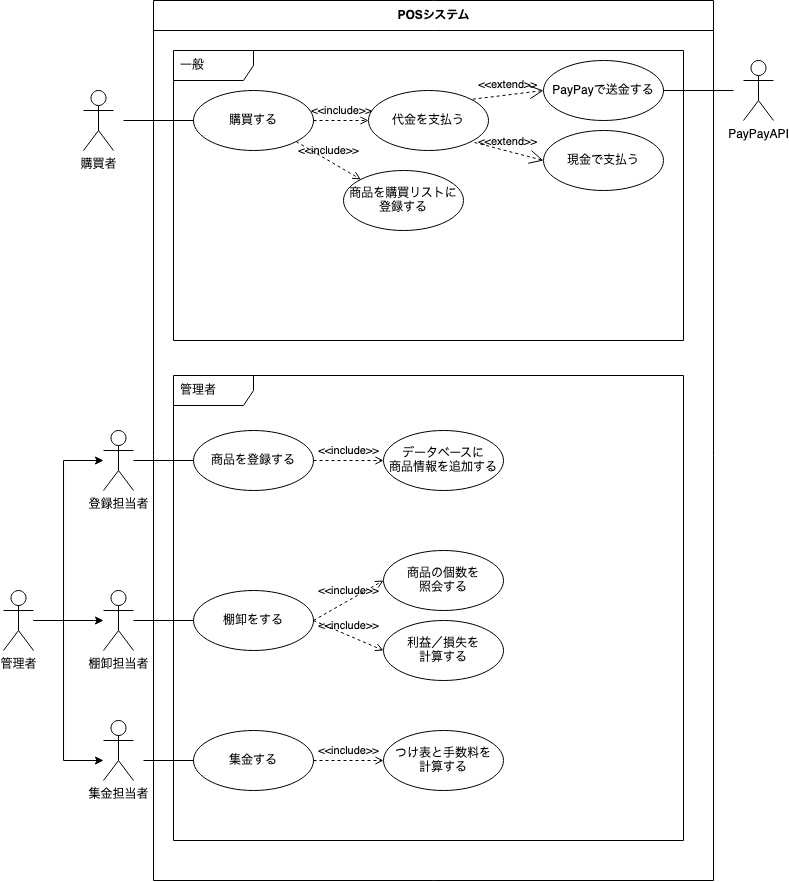

The diagram above was exported from draw.io. Its source (the exported page's mxGraphModel, read from the mxfile embedded in the PNG):
<mxGraphModel dx="983" dy="632" grid="1" gridSize="10" guides="1" tooltips="1" connect="1" arrows="1" fold="1" page="1" pageScale="1" pageWidth="827" pageHeight="1169" math="0" shadow="0">
  <root>
    <mxCell id="0" />
    <mxCell id="1" parent="0" />
    <mxCell id="o6BdPSJUWNLKGRD9mi4S-13" value="購買者" style="shape=umlActor;html=1;verticalLabelPosition=bottom;verticalAlign=top;align=center;" parent="1" vertex="1">
      <mxGeometry x="90" y="300" width="30" height="60" as="geometry" />
    </mxCell>
    <mxCell id="o6BdPSJUWNLKGRD9mi4S-14" value="POSシステム" style="swimlane;fontStyle=1;align=center;horizontal=1;startSize=30;collapsible=0;html=1;" parent="1" vertex="1">
      <mxGeometry x="160" y="210" width="560" height="880" as="geometry" />
    </mxCell>
    <mxCell id="o6BdPSJUWNLKGRD9mi4S-15" value="一般" style="shape=umlFrame;tabPosition=left;html=1;boundedLbl=1;labelInHeader=1;width=80;height=30;swimlaneFillColor=#ffffff;align=left;spacingLeft=5;" parent="o6BdPSJUWNLKGRD9mi4S-14" vertex="1">
      <mxGeometry width="510" height="290" relative="1" as="geometry">
        <mxPoint x="20" y="50" as="offset" />
      </mxGeometry>
    </mxCell>
    <mxCell id="o6BdPSJUWNLKGRD9mi4S-19" value="管理者" style="shape=umlFrame;tabPosition=left;html=1;boundedLbl=1;labelInHeader=1;width=80;height=30;swimlaneFillColor=#ffffff;align=left;spacingLeft=5;" parent="o6BdPSJUWNLKGRD9mi4S-14" vertex="1">
      <mxGeometry x="20" y="375" width="510" height="465" as="geometry" />
    </mxCell>
    <mxCell id="o6BdPSJUWNLKGRD9mi4S-39" value="購買する" style="ellipse;whiteSpace=wrap;html=1;" parent="o6BdPSJUWNLKGRD9mi4S-14" vertex="1">
      <mxGeometry x="40" y="90" width="120" height="60" as="geometry" />
    </mxCell>
    <mxCell id="o6BdPSJUWNLKGRD9mi4S-42" value="&lt;div&gt;商品を購買リストに&lt;/div&gt;&lt;div&gt;登録する&lt;/div&gt;" style="ellipse;whiteSpace=wrap;html=1;" parent="o6BdPSJUWNLKGRD9mi4S-14" vertex="1">
      <mxGeometry x="190" y="170" width="120" height="60" as="geometry" />
    </mxCell>
    <mxCell id="o6BdPSJUWNLKGRD9mi4S-44" value="PayPayで送金する" style="ellipse;whiteSpace=wrap;html=1;" parent="o6BdPSJUWNLKGRD9mi4S-14" vertex="1">
      <mxGeometry x="390" y="60" width="120" height="60" as="geometry" />
    </mxCell>
    <mxCell id="o6BdPSJUWNLKGRD9mi4S-46" value="代金を支払う" style="ellipse;whiteSpace=wrap;html=1;" parent="o6BdPSJUWNLKGRD9mi4S-14" vertex="1">
      <mxGeometry x="215" y="90" width="120" height="60" as="geometry" />
    </mxCell>
    <mxCell id="o6BdPSJUWNLKGRD9mi4S-47" value="現金で支払う" style="ellipse;whiteSpace=wrap;html=1;" parent="o6BdPSJUWNLKGRD9mi4S-14" vertex="1">
      <mxGeometry x="390" y="130" width="120" height="60" as="geometry" />
    </mxCell>
    <mxCell id="o6BdPSJUWNLKGRD9mi4S-48" value="&amp;lt;&amp;lt;include&amp;gt;&amp;gt;" style="edgeStyle=none;html=1;endArrow=open;verticalAlign=bottom;dashed=1;labelBackgroundColor=none;exitX=1;exitY=0.5;exitDx=0;exitDy=0;entryX=0;entryY=0.5;entryDx=0;entryDy=0;" parent="o6BdPSJUWNLKGRD9mi4S-14" source="o6BdPSJUWNLKGRD9mi4S-39" target="o6BdPSJUWNLKGRD9mi4S-46" edge="1">
      <mxGeometry width="160" relative="1" as="geometry">
        <mxPoint x="270" y="200" as="sourcePoint" />
        <mxPoint x="430" y="200" as="targetPoint" />
      </mxGeometry>
    </mxCell>
    <mxCell id="o6BdPSJUWNLKGRD9mi4S-49" value="&amp;lt;&amp;lt;include&amp;gt;&amp;gt;" style="edgeStyle=none;html=1;endArrow=open;verticalAlign=bottom;dashed=1;labelBackgroundColor=none;exitX=1;exitY=1;exitDx=0;exitDy=0;entryX=0;entryY=0;entryDx=0;entryDy=0;" parent="o6BdPSJUWNLKGRD9mi4S-14" source="o6BdPSJUWNLKGRD9mi4S-39" target="o6BdPSJUWNLKGRD9mi4S-42" edge="1">
      <mxGeometry width="160" relative="1" as="geometry">
        <mxPoint x="150" y="170" as="sourcePoint" />
        <mxPoint x="310" y="170" as="targetPoint" />
      </mxGeometry>
    </mxCell>
    <mxCell id="o6BdPSJUWNLKGRD9mi4S-50" value="&amp;lt;&amp;lt;extend&amp;gt;&amp;gt;" style="edgeStyle=none;html=1;startArrow=open;endArrow=none;startSize=12;verticalAlign=bottom;dashed=1;labelBackgroundColor=none;entryX=1;entryY=0;entryDx=0;entryDy=0;exitX=0;exitY=0.5;exitDx=0;exitDy=0;" parent="o6BdPSJUWNLKGRD9mi4S-14" source="o6BdPSJUWNLKGRD9mi4S-44" target="o6BdPSJUWNLKGRD9mi4S-46" edge="1">
      <mxGeometry width="160" relative="1" as="geometry">
        <mxPoint x="270" y="200" as="sourcePoint" />
        <mxPoint x="430" y="200" as="targetPoint" />
      </mxGeometry>
    </mxCell>
    <mxCell id="o6BdPSJUWNLKGRD9mi4S-51" value="&amp;lt;&amp;lt;extend&amp;gt;&amp;gt;" style="edgeStyle=none;html=1;startArrow=open;endArrow=none;startSize=12;verticalAlign=bottom;dashed=1;labelBackgroundColor=none;entryX=1;entryY=1;entryDx=0;entryDy=0;exitX=0;exitY=0.5;exitDx=0;exitDy=0;" parent="o6BdPSJUWNLKGRD9mi4S-14" source="o6BdPSJUWNLKGRD9mi4S-47" target="o6BdPSJUWNLKGRD9mi4S-46" edge="1">
      <mxGeometry width="160" relative="1" as="geometry">
        <mxPoint x="400" y="100.00000000000023" as="sourcePoint" />
        <mxPoint x="342.60000000000014" y="139.72000000000003" as="targetPoint" />
      </mxGeometry>
    </mxCell>
    <mxCell id="o6BdPSJUWNLKGRD9mi4S-54" value="" style="edgeStyle=none;html=1;endArrow=none;verticalAlign=bottom;exitX=1;exitY=0.5;exitDx=0;exitDy=0;" parent="o6BdPSJUWNLKGRD9mi4S-14" source="o6BdPSJUWNLKGRD9mi4S-44" edge="1">
      <mxGeometry width="160" relative="1" as="geometry">
        <mxPoint x="460" y="140" as="sourcePoint" />
        <mxPoint x="580" y="90" as="targetPoint" />
      </mxGeometry>
    </mxCell>
    <mxCell id="o6BdPSJUWNLKGRD9mi4S-62" value="棚卸をする" style="ellipse;whiteSpace=wrap;html=1;" parent="o6BdPSJUWNLKGRD9mi4S-14" vertex="1">
      <mxGeometry x="40" y="590" width="120" height="60" as="geometry" />
    </mxCell>
    <mxCell id="o6BdPSJUWNLKGRD9mi4S-71" value="商品を登録する" style="ellipse;whiteSpace=wrap;html=1;" parent="o6BdPSJUWNLKGRD9mi4S-14" vertex="1">
      <mxGeometry x="40" y="430" width="120" height="60" as="geometry" />
    </mxCell>
    <mxCell id="o6BdPSJUWNLKGRD9mi4S-72" value="集金する" style="ellipse;whiteSpace=wrap;html=1;" parent="o6BdPSJUWNLKGRD9mi4S-14" vertex="1">
      <mxGeometry x="40" y="730" width="120" height="60" as="geometry" />
    </mxCell>
    <mxCell id="o6BdPSJUWNLKGRD9mi4S-86" value="&lt;div&gt;データベースに&lt;/div&gt;&lt;div&gt;商品情報を追加する&lt;br&gt;&lt;/div&gt;" style="ellipse;whiteSpace=wrap;html=1;" parent="o6BdPSJUWNLKGRD9mi4S-14" vertex="1">
      <mxGeometry x="230" y="430" width="120" height="60" as="geometry" />
    </mxCell>
    <mxCell id="o6BdPSJUWNLKGRD9mi4S-87" value="&amp;lt;&amp;lt;include&amp;gt;&amp;gt;" style="edgeStyle=none;html=1;endArrow=open;verticalAlign=bottom;dashed=1;labelBackgroundColor=none;exitX=1;exitY=0.5;exitDx=0;exitDy=0;entryX=0;entryY=0.5;entryDx=0;entryDy=0;" parent="o6BdPSJUWNLKGRD9mi4S-14" source="o6BdPSJUWNLKGRD9mi4S-71" target="o6BdPSJUWNLKGRD9mi4S-86" edge="1">
      <mxGeometry width="160" relative="1" as="geometry">
        <mxPoint x="175" y="430" as="sourcePoint" />
        <mxPoint x="335" y="430" as="targetPoint" />
      </mxGeometry>
    </mxCell>
    <mxCell id="o6BdPSJUWNLKGRD9mi4S-88" value="&lt;div&gt;商品の個数を&lt;/div&gt;&lt;div&gt;照会する&lt;/div&gt;" style="ellipse;whiteSpace=wrap;html=1;" parent="o6BdPSJUWNLKGRD9mi4S-14" vertex="1">
      <mxGeometry x="230" y="550" width="120" height="60" as="geometry" />
    </mxCell>
    <mxCell id="o6BdPSJUWNLKGRD9mi4S-89" value="&lt;div&gt;利益／損失を&lt;/div&gt;&lt;div&gt;計算する&lt;/div&gt;" style="ellipse;whiteSpace=wrap;html=1;" parent="o6BdPSJUWNLKGRD9mi4S-14" vertex="1">
      <mxGeometry x="230" y="620" width="120" height="60" as="geometry" />
    </mxCell>
    <mxCell id="o6BdPSJUWNLKGRD9mi4S-90" value="&amp;lt;&amp;lt;include&amp;gt;&amp;gt;" style="edgeStyle=none;html=1;endArrow=open;verticalAlign=bottom;dashed=1;labelBackgroundColor=none;exitX=1;exitY=0.5;exitDx=0;exitDy=0;entryX=0;entryY=0.5;entryDx=0;entryDy=0;" parent="o6BdPSJUWNLKGRD9mi4S-14" source="o6BdPSJUWNLKGRD9mi4S-62" target="o6BdPSJUWNLKGRD9mi4S-88" edge="1">
      <mxGeometry width="160" relative="1" as="geometry">
        <mxPoint x="170" y="480" as="sourcePoint" />
        <mxPoint x="240" y="480" as="targetPoint" />
      </mxGeometry>
    </mxCell>
    <mxCell id="o6BdPSJUWNLKGRD9mi4S-91" value="&amp;lt;&amp;lt;include&amp;gt;&amp;gt;" style="edgeStyle=none;html=1;endArrow=open;verticalAlign=bottom;dashed=1;labelBackgroundColor=none;exitX=1;exitY=0.5;exitDx=0;exitDy=0;entryX=0;entryY=0.5;entryDx=0;entryDy=0;" parent="o6BdPSJUWNLKGRD9mi4S-14" source="o6BdPSJUWNLKGRD9mi4S-62" target="o6BdPSJUWNLKGRD9mi4S-89" edge="1">
      <mxGeometry width="160" relative="1" as="geometry">
        <mxPoint x="160" y="670" as="sourcePoint" />
        <mxPoint x="240" y="580" as="targetPoint" />
      </mxGeometry>
    </mxCell>
    <mxCell id="o6BdPSJUWNLKGRD9mi4S-93" value="&lt;div&gt;つけ表と手数料を&lt;/div&gt;&lt;div&gt;計算する&lt;/div&gt;" style="ellipse;whiteSpace=wrap;html=1;" parent="o6BdPSJUWNLKGRD9mi4S-14" vertex="1">
      <mxGeometry x="230" y="730" width="120" height="60" as="geometry" />
    </mxCell>
    <mxCell id="o6BdPSJUWNLKGRD9mi4S-94" value="&amp;lt;&amp;lt;include&amp;gt;&amp;gt;" style="edgeStyle=none;html=1;endArrow=open;verticalAlign=bottom;dashed=1;labelBackgroundColor=none;exitX=1;exitY=0.5;exitDx=0;exitDy=0;" parent="o6BdPSJUWNLKGRD9mi4S-14" source="o6BdPSJUWNLKGRD9mi4S-72" target="o6BdPSJUWNLKGRD9mi4S-93" edge="1">
      <mxGeometry width="160" relative="1" as="geometry">
        <mxPoint x="170" y="640" as="sourcePoint" />
        <mxPoint x="240" y="680" as="targetPoint" />
      </mxGeometry>
    </mxCell>
    <mxCell id="Owv0u6Xmppu1g2NTyGtA-3" value="" style="edgeStyle=none;html=1;endArrow=none;verticalAlign=bottom;entryX=0;entryY=0.5;entryDx=0;entryDy=0;" edge="1" parent="o6BdPSJUWNLKGRD9mi4S-14" target="o6BdPSJUWNLKGRD9mi4S-72">
      <mxGeometry width="160" relative="1" as="geometry">
        <mxPoint x="-10" y="760" as="sourcePoint" />
        <mxPoint x="40" y="760" as="targetPoint" />
      </mxGeometry>
    </mxCell>
    <mxCell id="o6BdPSJUWNLKGRD9mi4S-38" value="" style="edgeStyle=none;html=1;endArrow=none;verticalAlign=bottom;entryX=0;entryY=0.5;entryDx=0;entryDy=0;" parent="1" target="o6BdPSJUWNLKGRD9mi4S-39" edge="1">
      <mxGeometry width="160" relative="1" as="geometry">
        <mxPoint x="130" y="330" as="sourcePoint" />
        <mxPoint x="200" y="329.9999999999998" as="targetPoint" />
      </mxGeometry>
    </mxCell>
    <mxCell id="o6BdPSJUWNLKGRD9mi4S-53" value="PayPayAPI" style="shape=umlActor;html=1;verticalLabelPosition=bottom;verticalAlign=top;align=center;" parent="1" vertex="1">
      <mxGeometry x="750" y="270" width="30" height="60" as="geometry" />
    </mxCell>
    <mxCell id="o6BdPSJUWNLKGRD9mi4S-65" value="登録担当者" style="shape=umlActor;html=1;verticalLabelPosition=bottom;verticalAlign=top;align=center;" parent="1" vertex="1">
      <mxGeometry x="110" y="640" width="30" height="60" as="geometry" />
    </mxCell>
    <mxCell id="o6BdPSJUWNLKGRD9mi4S-67" value="棚卸担当者" style="shape=umlActor;html=1;verticalLabelPosition=bottom;verticalAlign=top;align=center;" parent="1" vertex="1">
      <mxGeometry x="110" y="800" width="30" height="60" as="geometry" />
    </mxCell>
    <mxCell id="o6BdPSJUWNLKGRD9mi4S-74" value="集金担当者" style="shape=umlActor;html=1;verticalLabelPosition=bottom;verticalAlign=top;align=center;" parent="1" vertex="1">
      <mxGeometry x="110" y="930" width="30" height="60" as="geometry" />
    </mxCell>
    <mxCell id="o6BdPSJUWNLKGRD9mi4S-82" style="edgeStyle=orthogonalEdgeStyle;rounded=0;orthogonalLoop=1;jettySize=auto;html=1;" parent="1" source="o6BdPSJUWNLKGRD9mi4S-75" edge="1">
      <mxGeometry relative="1" as="geometry">
        <mxPoint x="110" y="670" as="targetPoint" />
        <Array as="points">
          <mxPoint x="70" y="830" />
          <mxPoint x="70" y="670" />
        </Array>
      </mxGeometry>
    </mxCell>
    <mxCell id="o6BdPSJUWNLKGRD9mi4S-83" style="edgeStyle=orthogonalEdgeStyle;rounded=0;orthogonalLoop=1;jettySize=auto;html=1;" parent="1" source="o6BdPSJUWNLKGRD9mi4S-75" target="o6BdPSJUWNLKGRD9mi4S-67" edge="1">
      <mxGeometry relative="1" as="geometry">
        <Array as="points">
          <mxPoint x="100" y="830" />
          <mxPoint x="100" y="830" />
        </Array>
      </mxGeometry>
    </mxCell>
    <mxCell id="o6BdPSJUWNLKGRD9mi4S-85" style="edgeStyle=orthogonalEdgeStyle;rounded=0;orthogonalLoop=1;jettySize=auto;html=1;" parent="1" source="o6BdPSJUWNLKGRD9mi4S-75" target="o6BdPSJUWNLKGRD9mi4S-74" edge="1">
      <mxGeometry relative="1" as="geometry">
        <mxPoint x="70" y="980" as="targetPoint" />
        <Array as="points">
          <mxPoint x="70" y="830" />
          <mxPoint x="70" y="970" />
        </Array>
      </mxGeometry>
    </mxCell>
    <mxCell id="o6BdPSJUWNLKGRD9mi4S-75" value="管理者" style="shape=umlActor;html=1;verticalLabelPosition=bottom;verticalAlign=top;align=center;" parent="1" vertex="1">
      <mxGeometry x="10" y="800" width="30" height="60" as="geometry" />
    </mxCell>
    <mxCell id="Owv0u6Xmppu1g2NTyGtA-1" value="" style="edgeStyle=none;html=1;endArrow=none;verticalAlign=bottom;entryX=0;entryY=0.5;entryDx=0;entryDy=0;" edge="1" parent="1" source="o6BdPSJUWNLKGRD9mi4S-65" target="o6BdPSJUWNLKGRD9mi4S-71">
      <mxGeometry width="160" relative="1" as="geometry">
        <mxPoint x="150" y="680" as="sourcePoint" />
        <mxPoint x="210" y="340" as="targetPoint" />
      </mxGeometry>
    </mxCell>
    <mxCell id="Owv0u6Xmppu1g2NTyGtA-2" value="" style="edgeStyle=none;html=1;endArrow=none;verticalAlign=bottom;entryX=0;entryY=0.5;entryDx=0;entryDy=0;" edge="1" parent="1" source="o6BdPSJUWNLKGRD9mi4S-67" target="o6BdPSJUWNLKGRD9mi4S-62">
      <mxGeometry width="160" relative="1" as="geometry">
        <mxPoint x="140" y="840" as="sourcePoint" />
        <mxPoint x="190" y="839.31" as="targetPoint" />
      </mxGeometry>
    </mxCell>
  </root>
</mxGraphModel>